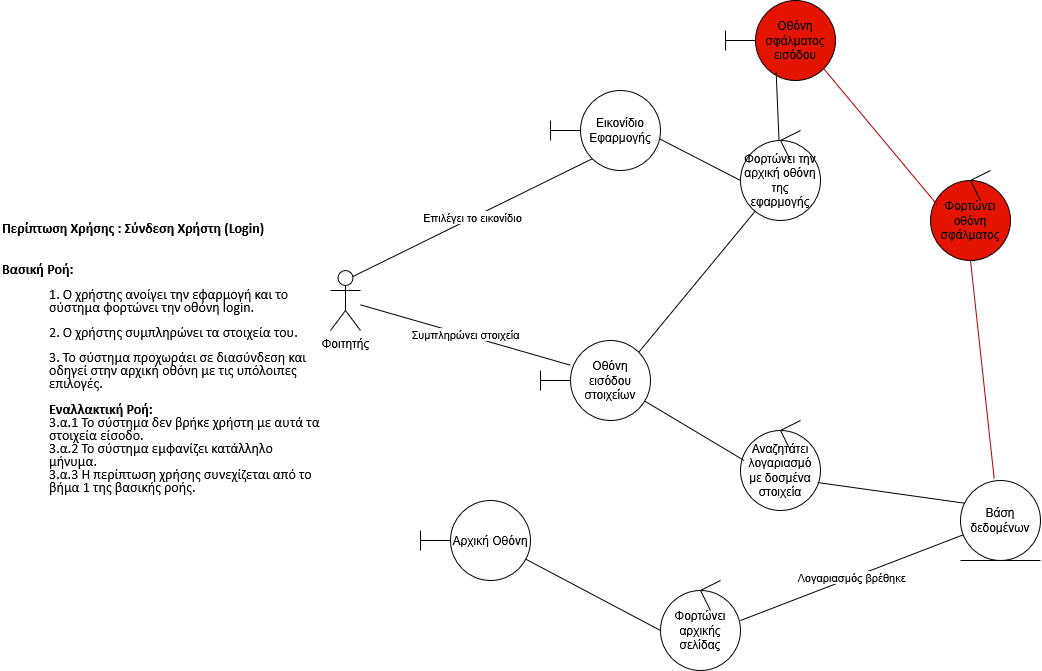

The diagram above was exported from draw.io. Its source (the exported page's mxGraphModel, read from the mxfile embedded in the PNG):
<mxGraphModel dx="2916" dy="1147" grid="1" gridSize="10" guides="1" tooltips="1" connect="1" arrows="1" fold="1" page="1" pageScale="1" pageWidth="850" pageHeight="1100" math="0" shadow="0">
  <root>
    <mxCell id="0" />
    <mxCell id="1" parent="0" />
    <mxCell id="PQe9q_KvuOqf06zEOpiz-1" value="Εικονίδιο&lt;br&gt;Εφαρμογής" style="ellipse;whiteSpace=wrap;html=1;aspect=fixed;labelBackgroundColor=none;fillColor=light-dark(#FFFFFF,#FFFFFF);fontColor=light-dark(#000000,#000000);" vertex="1" parent="1">
      <mxGeometry x="290" y="110" width="80" height="80" as="geometry" />
    </mxCell>
    <mxCell id="PQe9q_KvuOqf06zEOpiz-2" value="&lt;span style=&quot;color: light-dark(rgb(0, 0, 0), rgb(0, 0, 0));&quot;&gt;Φοιτητής&lt;/span&gt;" style="shape=umlActor;verticalLabelPosition=bottom;verticalAlign=top;html=1;outlineConnect=0;" vertex="1" parent="1">
      <mxGeometry x="40" y="290" width="30" height="60" as="geometry" />
    </mxCell>
    <mxCell id="PQe9q_KvuOqf06zEOpiz-3" value="Επιλέγει το εικονίδιο" style="endArrow=none;html=1;rounded=0;exitX=0.75;exitY=0.1;exitDx=0;exitDy=0;exitPerimeter=0;entryX=0;entryY=1;entryDx=0;entryDy=0;" edge="1" parent="1" source="PQe9q_KvuOqf06zEOpiz-2" target="PQe9q_KvuOqf06zEOpiz-1">
      <mxGeometry width="50" height="50" relative="1" as="geometry">
        <mxPoint x="400" y="550" as="sourcePoint" />
        <mxPoint x="170" y="160" as="targetPoint" />
        <Array as="points" />
      </mxGeometry>
    </mxCell>
    <mxCell id="PQe9q_KvuOqf06zEOpiz-4" value="" style="endArrow=none;html=1;rounded=0;entryX=0;entryY=0.5;entryDx=0;entryDy=0;" edge="1" parent="1" target="PQe9q_KvuOqf06zEOpiz-1">
      <mxGeometry width="50" height="50" relative="1" as="geometry">
        <mxPoint x="260" y="150" as="sourcePoint" />
        <mxPoint x="450" y="500" as="targetPoint" />
      </mxGeometry>
    </mxCell>
    <mxCell id="PQe9q_KvuOqf06zEOpiz-5" value="" style="endArrow=none;html=1;rounded=0;" edge="1" parent="1">
      <mxGeometry width="50" height="50" relative="1" as="geometry">
        <mxPoint x="260" y="160" as="sourcePoint" />
        <mxPoint x="260" y="140" as="targetPoint" />
      </mxGeometry>
    </mxCell>
    <mxCell id="PQe9q_KvuOqf06zEOpiz-6" value="Φορτώνει την αρχική οθόνη της εφαρμογής" style="ellipse;whiteSpace=wrap;html=1;aspect=fixed;" vertex="1" parent="1">
      <mxGeometry x="450" y="160" width="80" height="80" as="geometry" />
    </mxCell>
    <mxCell id="PQe9q_KvuOqf06zEOpiz-7" value="" style="endArrow=none;html=1;rounded=0;entryX=0.5;entryY=0;entryDx=0;entryDy=0;" edge="1" parent="1" target="PQe9q_KvuOqf06zEOpiz-6">
      <mxGeometry width="50" height="50" relative="1" as="geometry">
        <mxPoint x="500" y="180" as="sourcePoint" />
        <mxPoint x="420" y="440" as="targetPoint" />
        <Array as="points">
          <mxPoint x="500" y="180" />
        </Array>
      </mxGeometry>
    </mxCell>
    <mxCell id="PQe9q_KvuOqf06zEOpiz-8" value="" style="endArrow=none;html=1;rounded=0;exitX=0.5;exitY=0;exitDx=0;exitDy=0;" edge="1" parent="1" source="PQe9q_KvuOqf06zEOpiz-6">
      <mxGeometry width="50" height="50" relative="1" as="geometry">
        <mxPoint x="370" y="490" as="sourcePoint" />
        <mxPoint x="510" y="150" as="targetPoint" />
      </mxGeometry>
    </mxCell>
    <mxCell id="PQe9q_KvuOqf06zEOpiz-17" value="" style="endArrow=none;html=1;rounded=0;entryX=0.996;entryY=0.608;entryDx=0;entryDy=0;entryPerimeter=0;exitX=0;exitY=0.5;exitDx=0;exitDy=0;" edge="1" parent="1" source="PQe9q_KvuOqf06zEOpiz-6" target="PQe9q_KvuOqf06zEOpiz-1">
      <mxGeometry width="50" height="50" relative="1" as="geometry">
        <mxPoint x="400" y="550" as="sourcePoint" />
        <mxPoint x="450" y="500" as="targetPoint" />
      </mxGeometry>
    </mxCell>
    <mxCell id="PQe9q_KvuOqf06zEOpiz-18" value="Οθόνη εισόδου στοιχείων " style="ellipse;whiteSpace=wrap;html=1;aspect=fixed;labelBackgroundColor=none;fillColor=light-dark(#FFFFFF,#FFFFFF);fontColor=light-dark(#000000,#000000);" vertex="1" parent="1">
      <mxGeometry x="280" y="360" width="80" height="80" as="geometry" />
    </mxCell>
    <mxCell id="PQe9q_KvuOqf06zEOpiz-19" value="" style="endArrow=none;html=1;rounded=0;entryX=0;entryY=0.5;entryDx=0;entryDy=0;" edge="1" parent="1" target="PQe9q_KvuOqf06zEOpiz-18">
      <mxGeometry width="50" height="50" relative="1" as="geometry">
        <mxPoint x="250" y="400" as="sourcePoint" />
        <mxPoint x="440" y="750" as="targetPoint" />
      </mxGeometry>
    </mxCell>
    <mxCell id="PQe9q_KvuOqf06zEOpiz-20" value="" style="endArrow=none;html=1;rounded=0;" edge="1" parent="1">
      <mxGeometry width="50" height="50" relative="1" as="geometry">
        <mxPoint x="250" y="410" as="sourcePoint" />
        <mxPoint x="250" y="390" as="targetPoint" />
      </mxGeometry>
    </mxCell>
    <mxCell id="PQe9q_KvuOqf06zEOpiz-21" value="" style="endArrow=none;html=1;rounded=0;exitX=1;exitY=0;exitDx=0;exitDy=0;" edge="1" parent="1" source="PQe9q_KvuOqf06zEOpiz-18" target="PQe9q_KvuOqf06zEOpiz-6">
      <mxGeometry width="50" height="50" relative="1" as="geometry">
        <mxPoint x="370" y="330" as="sourcePoint" />
        <mxPoint x="420" y="280" as="targetPoint" />
      </mxGeometry>
    </mxCell>
    <mxCell id="PQe9q_KvuOqf06zEOpiz-22" value="Συμπληρώνει στοιχεία" style="endArrow=none;html=1;rounded=0;entryX=-0.004;entryY=0.308;entryDx=0;entryDy=0;entryPerimeter=0;" edge="1" parent="1" source="PQe9q_KvuOqf06zEOpiz-2" target="PQe9q_KvuOqf06zEOpiz-18">
      <mxGeometry width="50" height="50" relative="1" as="geometry">
        <mxPoint x="150" y="380" as="sourcePoint" />
        <mxPoint x="200" y="330" as="targetPoint" />
      </mxGeometry>
    </mxCell>
    <mxCell id="PQe9q_KvuOqf06zEOpiz-23" value="Αναζητάτει λογαριασμό με δοσμένα στοιχεία" style="ellipse;whiteSpace=wrap;html=1;aspect=fixed;" vertex="1" parent="1">
      <mxGeometry x="450" y="450" width="80" height="80" as="geometry" />
    </mxCell>
    <mxCell id="PQe9q_KvuOqf06zEOpiz-24" value="" style="endArrow=none;html=1;rounded=0;entryX=0.5;entryY=0;entryDx=0;entryDy=0;" edge="1" parent="1" target="PQe9q_KvuOqf06zEOpiz-23">
      <mxGeometry width="50" height="50" relative="1" as="geometry">
        <mxPoint x="500" y="470" as="sourcePoint" />
        <mxPoint x="420" y="730" as="targetPoint" />
        <Array as="points">
          <mxPoint x="500" y="470" />
        </Array>
      </mxGeometry>
    </mxCell>
    <mxCell id="PQe9q_KvuOqf06zEOpiz-25" value="" style="endArrow=none;html=1;rounded=0;exitX=0.5;exitY=0;exitDx=0;exitDy=0;" edge="1" parent="1" source="PQe9q_KvuOqf06zEOpiz-23">
      <mxGeometry width="50" height="50" relative="1" as="geometry">
        <mxPoint x="370" y="780" as="sourcePoint" />
        <mxPoint x="510" y="440" as="targetPoint" />
      </mxGeometry>
    </mxCell>
    <mxCell id="PQe9q_KvuOqf06zEOpiz-26" value="" style="endArrow=none;html=1;rounded=0;entryX=0.046;entryY=0.375;entryDx=0;entryDy=0;entryPerimeter=0;" edge="1" parent="1" source="PQe9q_KvuOqf06zEOpiz-18" target="PQe9q_KvuOqf06zEOpiz-23">
      <mxGeometry width="50" height="50" relative="1" as="geometry">
        <mxPoint x="400" y="550" as="sourcePoint" />
        <mxPoint x="450" y="500" as="targetPoint" />
      </mxGeometry>
    </mxCell>
    <mxCell id="PQe9q_KvuOqf06zEOpiz-29" value="Βάση δεδομένων" style="ellipse;whiteSpace=wrap;html=1;aspect=fixed;" vertex="1" parent="1">
      <mxGeometry x="670" y="500" width="80" height="80" as="geometry" />
    </mxCell>
    <mxCell id="PQe9q_KvuOqf06zEOpiz-30" value="" style="endArrow=none;html=1;rounded=0;" edge="1" parent="1">
      <mxGeometry width="50" height="50" relative="1" as="geometry">
        <mxPoint x="670" y="580" as="sourcePoint" />
        <mxPoint x="750" y="580" as="targetPoint" />
      </mxGeometry>
    </mxCell>
    <mxCell id="PQe9q_KvuOqf06zEOpiz-31" value="" style="endArrow=none;html=1;rounded=0;exitX=0.963;exitY=0.65;exitDx=0;exitDy=0;exitPerimeter=0;entryX=0.046;entryY=0.283;entryDx=0;entryDy=0;entryPerimeter=0;" edge="1" parent="1" source="PQe9q_KvuOqf06zEOpiz-23" target="PQe9q_KvuOqf06zEOpiz-29">
      <mxGeometry width="50" height="50" relative="1" as="geometry">
        <mxPoint x="580" y="560" as="sourcePoint" />
        <mxPoint x="630" y="510" as="targetPoint" />
      </mxGeometry>
    </mxCell>
    <mxCell id="PQe9q_KvuOqf06zEOpiz-32" value="Λογαριασμός βρέθηκε" style="endArrow=none;html=1;rounded=0;" edge="1" parent="1" target="PQe9q_KvuOqf06zEOpiz-29">
      <mxGeometry width="50" height="50" relative="1" as="geometry">
        <mxPoint x="450" y="640" as="sourcePoint" />
        <mxPoint x="550" y="590" as="targetPoint" />
      </mxGeometry>
    </mxCell>
    <mxCell id="PQe9q_KvuOqf06zEOpiz-34" value="Φορτώνει αρχικής σελίδας" style="ellipse;whiteSpace=wrap;html=1;aspect=fixed;" vertex="1" parent="1">
      <mxGeometry x="370" y="610" width="80" height="80" as="geometry" />
    </mxCell>
    <mxCell id="PQe9q_KvuOqf06zEOpiz-35" value="" style="endArrow=none;html=1;rounded=0;entryX=0.5;entryY=0;entryDx=0;entryDy=0;" edge="1" parent="1" target="PQe9q_KvuOqf06zEOpiz-34">
      <mxGeometry width="50" height="50" relative="1" as="geometry">
        <mxPoint x="420" y="630" as="sourcePoint" />
        <mxPoint x="340" y="890" as="targetPoint" />
        <Array as="points">
          <mxPoint x="420" y="630" />
        </Array>
      </mxGeometry>
    </mxCell>
    <mxCell id="PQe9q_KvuOqf06zEOpiz-36" value="" style="endArrow=none;html=1;rounded=0;exitX=0.5;exitY=0;exitDx=0;exitDy=0;" edge="1" parent="1" source="PQe9q_KvuOqf06zEOpiz-34">
      <mxGeometry width="50" height="50" relative="1" as="geometry">
        <mxPoint x="290" y="940" as="sourcePoint" />
        <mxPoint x="430" y="600" as="targetPoint" />
      </mxGeometry>
    </mxCell>
    <mxCell id="PQe9q_KvuOqf06zEOpiz-38" value="Αρχική Οθόνη" style="ellipse;whiteSpace=wrap;html=1;aspect=fixed;labelBackgroundColor=none;fillColor=light-dark(#FFFFFF,#FFFFFF);fontColor=light-dark(#000000,#000000);" vertex="1" parent="1">
      <mxGeometry x="160" y="520" width="80" height="80" as="geometry" />
    </mxCell>
    <mxCell id="PQe9q_KvuOqf06zEOpiz-39" value="" style="endArrow=none;html=1;rounded=0;entryX=0;entryY=0.5;entryDx=0;entryDy=0;" edge="1" parent="1" target="PQe9q_KvuOqf06zEOpiz-38">
      <mxGeometry width="50" height="50" relative="1" as="geometry">
        <mxPoint x="130" y="560" as="sourcePoint" />
        <mxPoint x="320" y="910" as="targetPoint" />
      </mxGeometry>
    </mxCell>
    <mxCell id="PQe9q_KvuOqf06zEOpiz-40" value="" style="endArrow=none;html=1;rounded=0;" edge="1" parent="1">
      <mxGeometry width="50" height="50" relative="1" as="geometry">
        <mxPoint x="130" y="570" as="sourcePoint" />
        <mxPoint x="130" y="550" as="targetPoint" />
      </mxGeometry>
    </mxCell>
    <mxCell id="PQe9q_KvuOqf06zEOpiz-41" value="" style="endArrow=none;html=1;rounded=0;entryX=0;entryY=0.5;entryDx=0;entryDy=0;" edge="1" parent="1" source="PQe9q_KvuOqf06zEOpiz-38" target="PQe9q_KvuOqf06zEOpiz-34">
      <mxGeometry width="50" height="50" relative="1" as="geometry">
        <mxPoint x="280" y="650" as="sourcePoint" />
        <mxPoint x="330" y="600" as="targetPoint" />
      </mxGeometry>
    </mxCell>
    <mxCell id="PQe9q_KvuOqf06zEOpiz-43" value="Φορτώνει οθόνη σφάλματος" style="ellipse;whiteSpace=wrap;html=1;aspect=fixed;fillColor=#e51400;fontColor=light-dark(#000000,#000000);strokeColor=light-dark(#000000,#000000);" vertex="1" parent="1">
      <mxGeometry x="640" y="200" width="80" height="80" as="geometry" />
    </mxCell>
    <mxCell id="PQe9q_KvuOqf06zEOpiz-44" value="" style="endArrow=none;html=1;rounded=0;entryX=0.5;entryY=0;entryDx=0;entryDy=0;fillColor=#e51400;strokeColor=light-dark(#000000,#000000);fontColor=light-dark(#000000,#000000);" edge="1" parent="1" target="PQe9q_KvuOqf06zEOpiz-43">
      <mxGeometry width="50" height="50" relative="1" as="geometry">
        <mxPoint x="690" y="220" as="sourcePoint" />
        <mxPoint x="610" y="480" as="targetPoint" />
        <Array as="points">
          <mxPoint x="690" y="220" />
        </Array>
      </mxGeometry>
    </mxCell>
    <mxCell id="PQe9q_KvuOqf06zEOpiz-45" value="" style="endArrow=none;html=1;rounded=0;exitX=0.5;exitY=0;exitDx=0;exitDy=0;fillColor=#e51400;strokeColor=light-dark(#000000,#000000);fontColor=light-dark(#000000,#000000);" edge="1" parent="1" source="PQe9q_KvuOqf06zEOpiz-43">
      <mxGeometry width="50" height="50" relative="1" as="geometry">
        <mxPoint x="560" y="530" as="sourcePoint" />
        <mxPoint x="700" y="190" as="targetPoint" />
      </mxGeometry>
    </mxCell>
    <mxCell id="PQe9q_KvuOqf06zEOpiz-52" value="Οθόνη σφάλματος&lt;br&gt;εισόδου" style="ellipse;whiteSpace=wrap;html=1;aspect=fixed;labelBackgroundColor=none;fillColor=#e51400;fontColor=light-dark(#000000,#000000);strokeColor=light-dark(#000000,#000000);" vertex="1" parent="1">
      <mxGeometry x="465" y="20" width="80" height="80" as="geometry" />
    </mxCell>
    <mxCell id="PQe9q_KvuOqf06zEOpiz-53" value="" style="endArrow=none;html=1;rounded=0;entryX=0;entryY=0.5;entryDx=0;entryDy=0;" edge="1" parent="1" target="PQe9q_KvuOqf06zEOpiz-52">
      <mxGeometry width="50" height="50" relative="1" as="geometry">
        <mxPoint x="435" y="60" as="sourcePoint" />
        <mxPoint x="625" y="410" as="targetPoint" />
      </mxGeometry>
    </mxCell>
    <mxCell id="PQe9q_KvuOqf06zEOpiz-54" value="" style="endArrow=none;html=1;rounded=0;" edge="1" parent="1">
      <mxGeometry width="50" height="50" relative="1" as="geometry">
        <mxPoint x="435" y="70" as="sourcePoint" />
        <mxPoint x="435" y="50" as="targetPoint" />
      </mxGeometry>
    </mxCell>
    <mxCell id="PQe9q_KvuOqf06zEOpiz-55" value="" style="endArrow=none;html=1;rounded=0;exitX=0.421;exitY=-0.025;exitDx=0;exitDy=0;exitPerimeter=0;entryX=0.5;entryY=1;entryDx=0;entryDy=0;fillColor=#e51400;strokeColor=#B20000;" edge="1" parent="1" source="PQe9q_KvuOqf06zEOpiz-29" target="PQe9q_KvuOqf06zEOpiz-43">
      <mxGeometry width="50" height="50" relative="1" as="geometry">
        <mxPoint x="680" y="420" as="sourcePoint" />
        <mxPoint x="730" y="370" as="targetPoint" />
      </mxGeometry>
    </mxCell>
    <mxCell id="PQe9q_KvuOqf06zEOpiz-59" value="" style="endArrow=none;html=1;rounded=0;entryX=0.088;entryY=0.308;entryDx=0;entryDy=0;entryPerimeter=0;exitX=1;exitY=1;exitDx=0;exitDy=0;fillColor=#e51400;strokeColor=#B20000;" edge="1" parent="1" source="PQe9q_KvuOqf06zEOpiz-52" target="PQe9q_KvuOqf06zEOpiz-43">
      <mxGeometry width="50" height="50" relative="1" as="geometry">
        <mxPoint x="580" y="170" as="sourcePoint" />
        <mxPoint x="630" y="120" as="targetPoint" />
      </mxGeometry>
    </mxCell>
    <mxCell id="PQe9q_KvuOqf06zEOpiz-60" value="" style="endArrow=none;html=1;rounded=0;entryX=0.258;entryY=0.892;entryDx=0;entryDy=0;entryPerimeter=0;" edge="1" parent="1" source="PQe9q_KvuOqf06zEOpiz-6" target="PQe9q_KvuOqf06zEOpiz-52">
      <mxGeometry width="50" height="50" relative="1" as="geometry">
        <mxPoint x="430" y="160" as="sourcePoint" />
        <mxPoint x="480" y="110" as="targetPoint" />
      </mxGeometry>
    </mxCell>
    <mxCell id="PQe9q_KvuOqf06zEOpiz-117" value="&lt;p align=&quot;left&quot; style=&quot;line-height: 100%; orphans: 2; widows: 2; margin-bottom: 0in&quot;&gt;&lt;font style=&quot;font-size: 14px;&quot;&gt;&lt;br&gt;&lt;font face=&quot;Calibri, sans-serif&quot;&gt;&lt;span lang=&quot;el-GR&quot;&gt;&lt;b&gt;Περίπτωση Χρήσης : Σύνδεση Χρήστη (&lt;/b&gt;&lt;/span&gt;&lt;/font&gt;&lt;font face=&quot;Calibri, sans-serif&quot;&gt;&lt;span lang=&quot;en-US&quot;&gt;&lt;b&gt;Login&lt;/b&gt;&lt;/span&gt;&lt;/font&gt;&lt;font face=&quot;Calibri, sans-serif&quot;&gt;&lt;span lang=&quot;el-GR&quot;&gt;&lt;b&gt;)&lt;/b&gt;&lt;/span&gt;&lt;/font&gt;&lt;/font&gt;&lt;/p&gt;&lt;font style=&quot;font-size: 14px;&quot;&gt;&lt;br&gt;&lt;/font&gt;&lt;p align=&quot;left&quot; style=&quot;line-height: 100%; orphans: 2; widows: 2; margin-bottom: 0in&quot;&gt;&lt;b&gt;&lt;font style=&quot;font-size: 14px;&quot; face=&quot;Calibri, sans-serif&quot;&gt;&lt;span lang=&quot;el-GR&quot;&gt;Βασική Ροή:&lt;/span&gt;&lt;/font&gt;&lt;/b&gt;&lt;/p&gt;&lt;p align=&quot;left&quot; style=&quot;line-height: 100%; orphans: 2; widows: 2; margin-left: 0.49in; margin-bottom: 0in&quot;&gt;&lt;font style=&quot;font-size: 14px;&quot;&gt;&lt;font face=&quot;Calibri, sans-serif&quot;&gt;&lt;span lang=&quot;el-GR&quot;&gt;1. Ο χρήστης ανοίγει την εφαρμογή και το σύστημα φορτώνει την οθόνη login.&lt;/span&gt;&lt;/font&gt;&lt;/font&gt;&lt;/p&gt;&lt;p align=&quot;left&quot; style=&quot;line-height: 100%; orphans: 2; widows: 2; margin-left: 0.49in; margin-bottom: 0in&quot;&gt;&lt;font style=&quot;font-size: 14px;&quot;&gt;&lt;font face=&quot;Calibri, sans-serif&quot;&gt;&lt;span lang=&quot;el-GR&quot;&gt;2. Ο χρήστης συμπληρώνει τα στοιχεία του.&lt;/span&gt;&lt;/font&gt;&lt;/font&gt;&lt;/p&gt;&lt;p align=&quot;left&quot; style=&quot;line-height: 100%; orphans: 2; widows: 2; margin-left: 0.49in; margin-bottom: 0in&quot;&gt;&lt;font style=&quot;font-size: 14px;&quot;&gt;&lt;font face=&quot;Calibri, sans-serif&quot;&gt;&lt;span lang=&quot;el-GR&quot;&gt;3. Το σύστημα προχωράει σε διασύνδεση και οδηγεί στην αρχική οθόνη με τις υπόλοιπες επιλογές.&lt;br&gt;&lt;/span&gt;&lt;/font&gt;&lt;br&gt;&lt;b&gt;&lt;font face=&quot;Calibri, sans-serif&quot;&gt;&lt;span lang=&quot;el-GR&quot;&gt;Εναλλακτική Ροή:&lt;/span&gt;&lt;/font&gt;&lt;/b&gt;&lt;br&gt;&lt;font face=&quot;Calibri, sans-serif&quot;&gt;&lt;span lang=&quot;el-GR&quot;&gt;3.α.1 Το σύστημα δεν βρήκε χρήστη με αυτά τα στοιχεία είσοδο.&lt;/span&gt;&lt;/font&gt;&lt;br&gt;&lt;font face=&quot;Calibri, sans-serif&quot;&gt;&lt;span lang=&quot;el-GR&quot;&gt;3.α.2 Το σύστημα εμφανίζει κατάλληλο μήνυμα.&lt;br&gt;3.α.3 Η περίπτωση χρήσης συνεχίζεται από το βήμα 1 της βασικής ροής.&lt;/span&gt;&lt;/font&gt;&lt;/font&gt;&lt;/p&gt;&lt;font style=&quot;font-size: 14px;&quot;&gt;&lt;br&gt;&lt;/font&gt;&lt;p lang=&quot;el-GR&quot; align=&quot;left&quot; style=&quot;line-height: 100%; orphans: 2; widows: 2; margin-bottom: 0in&quot;&gt;&lt;font style=&quot;font-size: 14px;&quot;&gt;&lt;br&gt;&lt;br&gt;&lt;br&gt;&lt;br&gt;&lt;/font&gt;&lt;/p&gt;" style="text;whiteSpace=wrap;html=1;" vertex="1" parent="1">
      <mxGeometry x="-290" y="210" width="320" height="340" as="geometry" />
    </mxCell>
  </root>
</mxGraphModel>